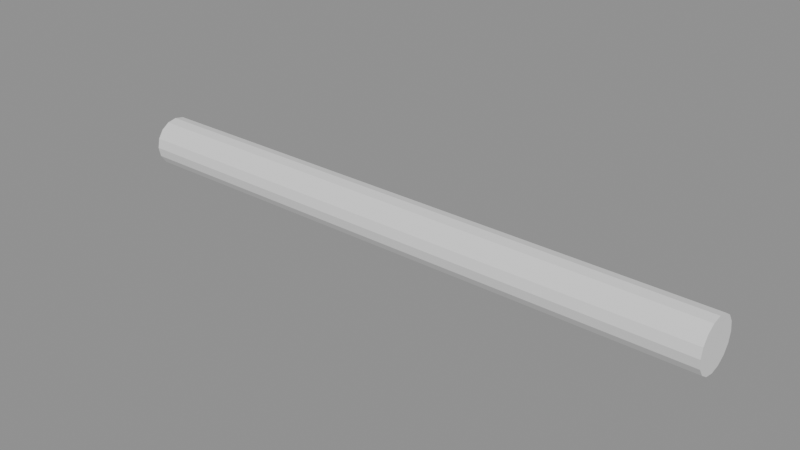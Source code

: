 # Source: blitz-tie.blend  (saved by Blender 5.2.45; exported with 4.5.12 LTS)
import bpy
from mathutils import Matrix  # noqa: F401  (used for matrix-valued properties, if any)

bpy.ops.wm.read_factory_settings(use_empty=True)
scene = bpy.context.scene
scene.name = 'Scene'

# ---- meshes
me_archived_tie_geometry = bpy.data.meshes.new('Archived tie geometry')
me_archived_tie_geometry.from_pydata([(0.6, 0.05, 0.0), (-0.6, 0.05, 0.0), (0.6, 0.04619, -0.01913), (-0.6, 0.04619, -0.01913), (0.6, 0.03536, -0.03536), (-0.6, 0.03536, -0.03536), (0.6, 0.01913, -0.04619), (-0.6, 0.01913, -0.04619), (0.6, -1e-06, -0.05), (-0.6, -1e-06, -0.05), (0.6, -0.01914, -0.04619), (-0.6, -0.01914, -0.04619), (0.6, -0.03536, -0.03536), (-0.6, -0.03536, -0.03536), (0.6, -0.0462, -0.01913), (-0.6, -0.0462, -0.01913), (0.6, -0.05, 0.0), (-0.6, -0.05, 0.0), (0.6, -0.0462, 0.01913), (-0.6, -0.0462, 0.01913), (0.6, -0.03536, 0.03536), (-0.6, -0.03536, 0.03536), (0.6, -0.01914, 0.04619), (-0.6, -0.01914, 0.04619), (0.6, -1e-06, 0.05), (-0.6, -1e-06, 0.05), (0.6, 0.01913, 0.04619), (-0.6, 0.01913, 0.04619), (0.6, 0.03536, 0.03536), (-0.6, 0.03536, 0.03536), (0.6, 0.04619, 0.01913), (-0.6, 0.04619, 0.01913), (0.6, 0.05, 0.0), (0.6, 0.04619, -0.01913), (0.6, -1e-06, -0.05), (0.6, -0.01914, -0.04619), (0.6, -0.05, 0.0), (0.6, -0.0462, 0.01913), (0.6, -1e-06, 0.05), (0.6, 0.01913, 0.04619), (0.6, 0.04619, 0.01913), (-0.6, 0.05, 0.0), (-0.6, 0.04619, -0.01913), (-0.6, -1e-06, -0.05), (-0.6, -0.01914, -0.04619), (-0.6, -0.05, 0.0), (-0.6, -0.0462, 0.01913), (-0.6, -1e-06, 0.05), (-0.6, 0.01913, 0.04619), (-0.6, 0.04619, 0.01913), (0.6, 0.03536, -0.03536), (0.6, -0.03536, -0.03536), (0.6, -0.03536, 0.03536), (0.6, 0.03536, 0.03536), (-0.6, 0.03536, -0.03536), (-0.6, -0.03536, -0.03536), (-0.6, -0.03536, 0.03536), (-0.6, 0.03536, 0.03536), (0.6, 0.01913, -0.04619), (0.6, -0.0462, -0.01913), (0.6, -0.01914, 0.04619), (-0.6, 0.01913, -0.04619), (-0.6, -0.0462, -0.01913), (-0.6, -0.01914, 0.04619)], [], [(33, 41, 32), (50, 42, 33), (58, 54, 50), (34, 61, 58), (35, 43, 34), (51, 44, 35), (59, 55, 51), (36, 62, 59), (37, 45, 36), (52, 46, 37), (60, 56, 52), (38, 63, 60), (39, 47, 38), (53, 48, 39), (17, 25, 1), (40, 57, 53), (40, 41, 31), (18, 10, 2), (33, 42, 41), (50, 54, 42), (58, 61, 54), (34, 43, 61), (35, 44, 43), (51, 55, 44), (59, 62, 55), (36, 45, 62), (37, 46, 45), (52, 56, 46), (60, 63, 56), (38, 47, 63), (39, 48, 47), (53, 57, 48), (1, 3, 5), (5, 7, 9), (9, 11, 13), (13, 15, 17), (17, 19, 21), (21, 23, 25), (25, 27, 29), (29, 49, 1), (1, 5, 9), (9, 13, 17), (17, 21, 25), (25, 29, 1), (1, 9, 17), (40, 31, 57), (40, 32, 41), (2, 0, 30), (30, 28, 26), (26, 24, 22), (22, 20, 18), (18, 16, 14), (14, 12, 10), (10, 8, 6), (6, 4, 2), (2, 30, 26), (26, 22, 18), (18, 14, 10), (10, 6, 2), (2, 26, 18)])
me_archived_tie_geometry.update()

# ---- objects
ob_moderntie_light = bpy.data.objects.new('ModernTie_Light', me_archived_tie_geometry)

# ---- transforms, parenting, visibility, modifiers, constraints
ob_moderntie_light.location = (0.0, 0.0, 0.0)

# ---- collection membership
scene.collection.objects.link(ob_moderntie_light)

# ---- scene / render settings (as saved in the file)
scene.frame_start = 1; scene.frame_end = 250; scene.frame_set(1)
scene.render.engine = 'BLENDER_EEVEE_NEXT'
scene.render.bake_bias = 0.0
scene.render.bake_samples = 0
scene.render.compositor_device = 'GPU'
scene.eevee.use_volume_custom_range = False
scene.eevee.fast_gi_thickness_near = 0.1
scene.eevee.fast_gi_thickness_far = 0.0
scene.eevee.ray_tracing_options.screen_trace_thickness = 0.1
bpy.context.view_layer.update()

# ---- added for rendering (the .blend has no active camera and no usable light): camera, sun + grey world if the file has none
cam_auto = bpy.data.cameras.new('AutoCamera')
cam_auto.lens = 50.0
cam_auto.sensor_width = 36.0
cam_auto.clip_end = 1000.0
ob_auto_camera = bpy.data.objects.new('AutoCamera', cam_auto)
scene.collection.objects.link(ob_auto_camera)
ob_auto_camera.location = (1.11795, -1.34154, 0.894363)
ob_auto_camera.rotation_euler = (1.09748, -7.21219e-08, 0.694738)
scene.camera = ob_auto_camera
light_auto_sun = bpy.data.lights.new('AutoSun', 'SUN')
light_auto_sun.energy = 3.0
light_auto_sun.angle = 0.0523599
ob_auto_sun = bpy.data.objects.new('AutoSun', light_auto_sun)
scene.collection.objects.link(ob_auto_sun)
ob_auto_sun.rotation_euler = (0.872665, 0.174533, 0.523599)
if scene.world is None:
    world_auto = bpy.data.worlds.new('AutoWorld')
    world_auto.color = (0.3, 0.3, 0.3)
    scene.world = world_auto
bpy.context.view_layer.update()
